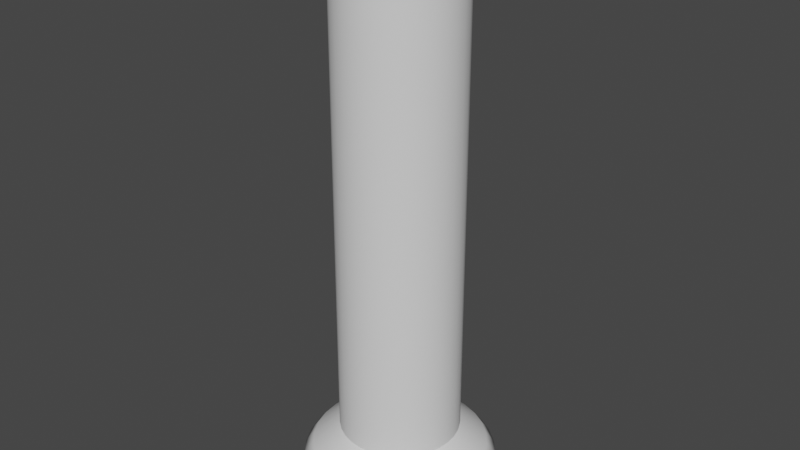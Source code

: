 # Source: Tornado.blend  (saved by Blender 3.1.7; exported with 4.5.12 LTS)
import bpy
from mathutils import Matrix  # noqa: F401  (used for matrix-valued properties, if any)

bpy.ops.wm.read_factory_settings(use_empty=True)
scene = bpy.context.scene
scene.name = 'Scene'

# ---- collections
col_collection = bpy.data.collections.new('Collection'); scene.collection.children.link(col_collection)

# ---- world
world_world = bpy.data.worlds.new('World'); scene.world = world_world
world_world.use_nodes = True; world_world.node_tree.nodes.clear()
_N = world_world.node_tree.nodes; _L = world_world.node_tree.links
n0 = _N.new('ShaderNodeOutputWorld'); n0.name = 'World Output'; n0.location = (300, 300)
n1 = _N.new('ShaderNodeBackground'); n1.name = 'Background'; n1.location = (10, 300)
n1.inputs[0].default_value = (0.05088, 0.05088, 0.05088, 1.0)
_L.new(n1.outputs[0], n0.inputs[0])
n0.is_active_output = True
world_world.color = (0.05088, 0.05088, 0.05088)
world_world.use_sun_shadow = False
world_world.sun_shadow_jitter_overblur = 0.0

# ---- meshes
me_cylinder_001 = bpy.data.meshes.new('Cylinder.001')
me_cylinder_001.from_pydata([(0.0, 1.0, -0.4841), (0.0, 1.0, 0.5681), (0.1951, 0.9808, -0.4841), (0.1951, 0.9808, 0.5681), (0.3827, 0.9239, -0.4841), (0.3827, 0.9239, 0.5681), (0.5556, 0.8315, -0.4841), (0.5556, 0.8315, 0.5681), (0.7071, 0.7071, -0.4841), (0.7071, 0.7071, 0.5681), (0.8315, 0.5556, -0.4841), (0.8315, 0.5556, 0.5681), (0.9239, 0.3827, -0.4841), (0.9239, 0.3827, 0.5681), (0.9808, 0.1951, -0.4841), (0.9808, 0.1951, 0.5681), (1.0, -4.371e-08, -0.4841), (1.0, -4.371e-08, 0.5681), (0.9808, -0.1951, -0.4841), (0.9808, -0.1951, 0.5681), (0.9239, -0.3827, -0.4841), (0.9239, -0.3827, 0.5681), (0.8315, -0.5556, -0.4841), (0.8315, -0.5556, 0.5681), (0.7071, -0.7071, -0.4841), (0.7071, -0.7071, 0.5681), (0.5556, -0.8315, -0.4841), (0.5556, -0.8315, 0.5681), (0.3827, -0.9239, -0.4841), (0.3827, -0.9239, 0.5681), (0.1951, -0.9808, -0.4841), (0.1951, -0.9808, 0.5681), (-8.742e-08, -1.0, -0.4841), (-8.742e-08, -1.0, 0.5681), (-0.1951, -0.9808, -0.4841), (-0.1951, -0.9808, 0.5681), (-0.3827, -0.9239, -0.4841), (-0.3827, -0.9239, 0.5681), (-0.5556, -0.8315, -0.4841), (-0.5556, -0.8315, 0.5681), (-0.7071, -0.7071, -0.4841), (-0.7071, -0.7071, 0.5681), (-0.8315, -0.5556, -0.4841), (-0.8315, -0.5556, 0.5681), (-0.9239, -0.3827, -0.4841), (-0.9239, -0.3827, 0.5681), (-0.9808, -0.1951, -0.4841), (-0.9808, -0.1951, 0.5681), (-1.0, 1.192e-08, -0.4841), (-1.0, 1.192e-08, 0.5681), (-0.9808, 0.1951, -0.4841), (-0.9808, 0.1951, 0.5681), (-0.9239, 0.3827, -0.4841), (-0.9239, 0.3827, 0.5681), (-0.8315, 0.5556, -0.4841), (-0.8315, 0.5556, 0.5681), (-0.7071, 0.7071, -0.4841), (-0.7071, 0.7071, 0.5681), (-0.5556, 0.8315, -0.4841), (-0.5556, 0.8315, 0.5681), (-0.3827, 0.9239, -0.4841), (-0.3827, 0.9239, 0.5681), (-0.1951, 0.9808, -0.4841), (-0.1951, 0.9808, 0.5681), (-3.51e-08, 1.454, -0.2014), (-3.51e-08, 1.454, 0.1834), (0.2837, 1.426, 0.1834), (0.2837, 1.426, -0.2014), (0.5565, 1.343, 0.1834), (0.5565, 1.343, -0.2014), (0.8079, 1.209, 0.1834), (0.8079, 1.209, -0.2014), (1.028, 1.028, 0.1834), (1.028, 1.028, -0.2014), (1.209, 0.8079, 0.1834), (1.209, 0.8079, -0.2014), (1.343, 0.5565, 0.1834), (1.343, 0.5565, -0.2014), (1.426, 0.2837, 0.1834), (1.426, 0.2837, -0.2014), (1.454, -5.679e-08, 0.1834), (1.454, -5.679e-08, -0.2014), (1.426, -0.2837, 0.1834), (1.426, -0.2837, -0.2014), (1.343, -0.5565, 0.1834), (1.343, -0.5565, -0.2014), (1.209, -0.8079, 0.1834), (1.209, -0.8079, -0.2014), (1.028, -1.028, 0.1834), (1.028, -1.028, -0.2014), (0.8079, -1.209, 0.1834), (0.8079, -1.209, -0.2014), (0.5565, -1.343, 0.1834), (0.5565, -1.343, -0.2014), (0.2837, -1.426, 0.1834), (0.2837, -1.426, -0.2014), (-1.622e-07, -1.454, 0.1834), (-1.622e-07, -1.454, -0.2014), (-0.2837, -1.426, 0.1834), (-0.2837, -1.426, -0.2014), (-0.5565, -1.343, 0.1834), (-0.5565, -1.343, -0.2014), (-0.8079, -1.209, 0.1834), (-0.8079, -1.209, -0.2014), (-1.028, -1.028, 0.1834), (-1.028, -1.028, -0.2014), (-1.209, -0.8079, 0.1834), (-1.209, -0.8079, -0.2014), (-1.343, -0.5565, 0.1834), (-1.343, -0.5565, -0.2014), (-1.426, -0.2837, 0.1834), (-1.426, -0.2837, -0.2014), (-1.454, 2.411e-08, 0.1834), (-1.454, 2.411e-08, -0.2014), (-1.426, 0.2837, 0.1834), (-1.426, 0.2837, -0.2014), (-1.343, 0.5565, 0.1834), (-1.343, 0.5565, -0.2014), (-1.209, 0.8079, 0.1834), (-1.209, 0.8079, -0.2014), (-1.028, 1.028, 0.1834), (-1.028, 1.028, -0.2014), (-0.8079, 1.209, 0.1834), (-0.8079, 1.209, -0.2014), (-0.5565, 1.343, 0.1834), (-0.5565, 1.343, -0.2014), (-0.2837, 1.426, 0.1834), (-0.2837, 1.426, -0.2014), (-2.99e-08, 1.6, -0.008998), (0.3122, 1.57, -0.008998), (0.6125, 1.479, -0.008998), (0.8892, 1.331, -0.008998), (1.132, 1.132, -0.008998), (1.331, 0.8892, -0.008998), (1.479, 0.6125, -0.008998), (1.57, 0.3122, -0.008998), (1.6, -6.064e-08, -0.008998), (1.57, -0.3122, -0.008998), (1.479, -0.6125, -0.008998), (1.331, -0.8892, -0.008998), (1.132, -1.132, -0.008998), (0.8892, -1.331, -0.008998), (0.6125, -1.479, -0.008998), (0.3122, -1.57, -0.008998), (-1.698e-07, -1.6, -0.008998), (-0.3122, -1.57, -0.008998), (-0.6125, -1.479, -0.008998), (-0.8892, -1.331, -0.008998), (-1.132, -1.132, -0.008998), (-1.331, -0.8892, -0.008998), (-1.479, -0.6125, -0.008998), (-1.57, -0.3122, -0.008998), (-1.6, 2.841e-08, -0.008998), (-1.57, 0.3122, -0.008998), (-1.479, 0.6125, -0.008998), (-1.331, 0.8892, -0.008998), (-1.132, 1.132, -0.008998), (-0.8892, 1.331, -0.008998), (-0.6125, 1.479, -0.008998), (-0.3122, 1.57, -0.008998)], [], [(65, 1, 3, 66), (66, 3, 5, 68), (68, 5, 7, 70), (70, 7, 9, 72), (72, 9, 11, 74), (74, 11, 13, 76), (76, 13, 15, 78), (78, 15, 17, 80), (80, 17, 19, 82), (82, 19, 21, 84), (84, 21, 23, 86), (86, 23, 25, 88), (88, 25, 27, 90), (90, 27, 29, 92), (92, 29, 31, 94), (94, 31, 33, 96), (96, 33, 35, 98), (98, 35, 37, 100), (100, 37, 39, 102), (102, 39, 41, 104), (104, 41, 43, 106), (106, 43, 45, 108), (108, 45, 47, 110), (110, 47, 49, 112), (112, 49, 51, 114), (114, 51, 53, 116), (116, 53, 55, 118), (118, 55, 57, 120), (120, 57, 59, 122), (122, 59, 61, 124), (159, 126, 65, 128), (124, 61, 63, 126), (126, 63, 1, 65), (62, 127, 64, 0), (60, 125, 127, 62), (158, 124, 126, 159), (58, 123, 125, 60), (157, 122, 124, 158), (56, 121, 123, 58), (156, 120, 122, 157), (54, 119, 121, 56), (155, 118, 120, 156), (52, 117, 119, 54), (154, 116, 118, 155), (50, 115, 117, 52), (153, 114, 116, 154), (48, 113, 115, 50), (152, 112, 114, 153), (46, 111, 113, 48), (151, 110, 112, 152), (44, 109, 111, 46), (150, 108, 110, 151), (42, 107, 109, 44), (149, 106, 108, 150), (40, 105, 107, 42), (148, 104, 106, 149), (38, 103, 105, 40), (147, 102, 104, 148), (36, 101, 103, 38), (146, 100, 102, 147), (34, 99, 101, 36), (145, 98, 100, 146), (32, 97, 99, 34), (144, 96, 98, 145), (30, 95, 97, 32), (143, 94, 96, 144), (28, 93, 95, 30), (142, 92, 94, 143), (26, 91, 93, 28), (141, 90, 92, 142), (24, 89, 91, 26), (140, 88, 90, 141), (22, 87, 89, 24), (139, 86, 88, 140), (20, 85, 87, 22), (138, 84, 86, 139), (18, 83, 85, 20), (137, 82, 84, 138), (16, 81, 83, 18), (136, 80, 82, 137), (14, 79, 81, 16), (135, 78, 80, 136), (12, 77, 79, 14), (134, 76, 78, 135), (10, 75, 77, 12), (133, 74, 76, 134), (8, 73, 75, 10), (132, 72, 74, 133), (6, 71, 73, 8), (131, 70, 72, 132), (4, 69, 71, 6), (130, 68, 70, 131), (2, 67, 69, 4), (129, 66, 68, 130), (0, 64, 67, 2), (128, 65, 66, 129), (64, 128, 129, 67), (67, 129, 130, 69), (69, 130, 131, 71), (71, 131, 132, 73), (73, 132, 133, 75), (75, 133, 134, 77), (77, 134, 135, 79), (79, 135, 136, 81), (81, 136, 137, 83), (83, 137, 138, 85), (85, 138, 139, 87), (87, 139, 140, 89), (89, 140, 141, 91), (91, 141, 142, 93), (93, 142, 143, 95), (95, 143, 144, 97), (97, 144, 145, 99), (99, 145, 146, 101), (101, 146, 147, 103), (103, 147, 148, 105), (105, 148, 149, 107), (107, 149, 150, 109), (109, 150, 151, 111), (111, 151, 152, 113), (113, 152, 153, 115), (115, 153, 154, 117), (117, 154, 155, 119), (119, 155, 156, 121), (121, 156, 157, 123), (123, 157, 158, 125), (125, 158, 159, 127), (127, 159, 128, 64)])
me_cylinder_001.polygons.foreach_set('use_smooth', [True] * 128)
_uv = me_cylinder_001.uv_layers.new(name='UVMap')
_uv.uv.foreach_set('vector', [1.0, 0.7729, 1.0, 1.0, 0.9688, 1.0, 0.9688, 0.7729, 0.9688, 0.7729, 0.9688, 1.0, 0.9375, 1.0, 0.9375, 0.7729, 0.9375, 0.7729, 0.9375, 1.0, 0.9062, 1.0, 0.9062, 0.7729, 0.9062, 0.7729, 0.9062, 1.0, 0.875, 1.0, 0.875, 0.7729, 0.875, 0.7729, 0.875, 1.0, 0.8438, 1.0, 0.8437, 0.7729, 0.8437, 0.7729, 0.8438, 1.0, 0.8125, 1.0, 0.8125, 0.7729, 0.8125, 0.7729, 0.8125, 1.0, 0.7812, 1.0, 0.7812, 0.7729, 0.7812, 0.7729, 0.7812, 1.0, 0.75, 1.0, 0.75, 0.7729, 0.75, 0.7729, 0.75, 1.0, 0.7188, 1.0, 0.7188, 0.7729, 0.7188, 0.7729, 0.7188, 1.0, 0.6875, 1.0, 0.6875, 0.7729, 0.6875, 0.7729, 0.6875, 1.0, 0.6562, 1.0, 0.6562, 0.7729, 0.6562, 0.7729, 0.6562, 1.0, 0.625, 1.0, 0.625, 0.7729, 0.625, 0.7729, 0.625, 1.0, 0.5938, 1.0, 0.5938, 0.7729, 0.5938, 0.7729, 0.5938, 1.0, 0.5625, 1.0, 0.5625, 0.7729, 0.5625, 0.7729, 0.5625, 1.0, 0.5312, 1.0, 0.5312, 0.7729, 0.5312, 0.7729, 0.5312, 1.0, 0.5, 1.0, 0.5, 0.7729, 0.5, 0.7729, 0.5, 1.0, 0.4688, 1.0, 0.4687, 0.7729, 0.4687, 0.7729, 0.4688, 1.0, 0.4375, 1.0, 0.4375, 0.7729, 0.4375, 0.7729, 0.4375, 1.0, 0.4062, 1.0, 0.4062, 0.7729, 0.4062, 0.7729, 0.4062, 1.0, 0.375, 1.0, 0.375, 0.7729, 0.375, 0.7729, 0.375, 1.0, 0.3438, 1.0, 0.3438, 0.7729, 0.3438, 0.7729, 0.3438, 1.0, 0.3125, 1.0, 0.3125, 0.7729, 0.3125, 0.7729, 0.3125, 1.0, 0.2812, 1.0, 0.2812, 0.7729, 0.2812, 0.7729, 0.2812, 1.0, 0.25, 1.0, 0.25, 0.7729, 0.25, 0.7729, 0.25, 1.0, 0.2188, 1.0, 0.2188, 0.7729, 0.2188, 0.7729, 0.2188, 1.0, 0.1875, 1.0, 0.1875, 0.7729, 0.1875, 0.7729, 0.1875, 1.0, 0.1562, 1.0, 0.1562, 0.7729, 0.1562, 0.7729, 0.1562, 1.0, 0.125, 1.0, 0.125, 0.7729, 0.125, 0.7729, 0.125, 1.0, 0.09375, 1.0, 0.09375, 0.7729, 0.09375, 0.7729, 0.09375, 1.0, 0.0625, 1.0, 0.0625, 0.7729, 0.03125, 0.5268, 0.03125, 0.7729, 0.0, 0.7729, 0.0, 0.5268, 0.0625, 0.7729, 0.0625, 1.0, 0.03125, 1.0, 0.03125, 0.7729, 0.03125, 0.7729, 0.03125, 1.0, 0.0, 1.0, 0.0, 0.7729, 0.0359, 0.003937, 0.03125, 0.2714, 0.0, 0.2714, 0.004651, 0.003937, 0.06715, 0.003937, 0.0625, 0.2714, 0.03125, 0.2714, 0.0359, 0.003937, 0.0625, 0.5268, 0.0625, 0.7729, 0.03125, 0.7729, 0.03125, 0.5268, 0.0984, 0.003937, 0.09375, 0.2714, 0.0625, 0.2714, 0.06715, 0.003937, 0.09375, 0.5268, 0.09375, 0.7729, 0.0625, 0.7729, 0.0625, 0.5268, 0.1297, 0.003937, 0.125, 0.2714, 0.09375, 0.2714, 0.0984, 0.003937, 0.125, 0.5268, 0.125, 0.7729, 0.09375, 0.7729, 0.09375, 0.5268, 0.1609, 0.003937, 0.1562, 0.2714, 0.125, 0.2714, 0.1297, 0.003937, 0.1562, 0.5268, 0.1562, 0.7729, 0.125, 0.7729, 0.125, 0.5268, 0.1922, 0.003937, 0.1875, 0.2714, 0.1562, 0.2714, 0.1609, 0.003937, 0.1875, 0.5268, 0.1875, 0.7729, 0.1562, 0.7729, 0.1562, 0.5268, 0.2234, 0.003937, 0.2188, 0.2714, 0.1875, 0.2714, 0.1922, 0.003937, 0.2188, 0.5268, 0.2188, 0.7729, 0.1875, 0.7729, 0.1875, 0.5268, 0.2547, 0.003937, 0.25, 0.2714, 0.2188, 0.2714, 0.2234, 0.003937, 0.25, 0.5268, 0.25, 0.7729, 0.2188, 0.7729, 0.2188, 0.5268, 0.2859, 0.003937, 0.2812, 0.2714, 0.25, 0.2714, 0.2547, 0.003937, 0.2812, 0.5268, 0.2812, 0.7729, 0.25, 0.7729, 0.25, 0.5268, 0.3172, 0.003937, 0.3125, 0.2714, 0.2812, 0.2714, 0.2859, 0.003937, 0.3125, 0.5268, 0.3125, 0.7729, 0.2812, 0.7729, 0.2812, 0.5268, 0.3484, 0.003937, 0.3438, 0.2714, 0.3125, 0.2714, 0.3172, 0.003937, 0.3438, 0.5268, 0.3438, 0.7729, 0.3125, 0.7729, 0.3125, 0.5268, 0.3797, 0.003937, 0.375, 0.2714, 0.3438, 0.2714, 0.3484, 0.003937, 0.375, 0.5268, 0.375, 0.7729, 0.3438, 0.7729, 0.3438, 0.5268, 0.4109, 0.003937, 0.4062, 0.2714, 0.375, 0.2714, 0.3797, 0.003937, 0.4062, 0.5268, 0.4062, 0.7729, 0.375, 0.7729, 0.375, 0.5268, 0.4422, 0.003937, 0.4375, 0.2714, 0.4062, 0.2714, 0.4109, 0.003937, 0.4375, 0.5268, 0.4375, 0.7729, 0.4062, 0.7729, 0.4062, 0.5268, 0.4734, 0.003937, 0.4688, 0.2714, 0.4375, 0.2714, 0.4422, 0.003937, 0.4688, 0.5268, 0.4687, 0.7729, 0.4375, 0.7729, 0.4375, 0.5268, 0.5047, 0.003937, 0.5, 0.2714, 0.4688, 0.2714, 0.4734, 0.003937, 0.5, 0.5268, 0.5, 0.7729, 0.4687, 0.7729, 0.4688, 0.5268, 0.5359, 0.003937, 0.5312, 0.2714, 0.5, 0.2714, 0.5047, 0.003937, 0.5312, 0.5268, 0.5312, 0.7729, 0.5, 0.7729, 0.5, 0.5268, 0.5672, 0.003937, 0.5625, 0.2714, 0.5312, 0.2714, 0.5359, 0.003937, 0.5625, 0.5268, 0.5625, 0.7729, 0.5312, 0.7729, 0.5312, 0.5268, 0.5984, 0.003937, 0.5938, 0.2714, 0.5625, 0.2714, 0.5672, 0.003937, 0.5938, 0.5268, 0.5938, 0.7729, 0.5625, 0.7729, 0.5625, 0.5268, 0.6297, 0.003937, 0.625, 0.2714, 0.5938, 0.2714, 0.5984, 0.003937, 0.625, 0.5268, 0.625, 0.7729, 0.5938, 0.7729, 0.5938, 0.5268, 0.6609, 0.003937, 0.6562, 0.2714, 0.625, 0.2714, 0.6297, 0.003937, 0.6562, 0.5268, 0.6562, 0.7729, 0.625, 0.7729, 0.625, 0.5268, 0.6922, 0.003937, 0.6875, 0.2714, 0.6562, 0.2714, 0.6609, 0.003937, 0.6875, 0.5268, 0.6875, 0.7729, 0.6562, 0.7729, 0.6562, 0.5268, 0.7234, 0.003937, 0.7188, 0.2714, 0.6875, 0.2714, 0.6922, 0.003937, 0.7188, 0.5268, 0.7188, 0.7729, 0.6875, 0.7729, 0.6875, 0.5268, 0.7547, 0.003937, 0.75, 0.2714, 0.7188, 0.2714, 0.7234, 0.003937, 0.75, 0.5268, 0.75, 0.7729, 0.7188, 0.7729, 0.7188, 0.5268, 0.7859, 0.003937, 0.7812, 0.2714, 0.75, 0.2714, 0.7547, 0.003937, 0.7812, 0.5268, 0.7812, 0.7729, 0.75, 0.7729, 0.75, 0.5268, 0.8172, 0.003937, 0.8125, 0.2714, 0.7812, 0.2714, 0.7859, 0.003937, 0.8125, 0.5268, 0.8125, 0.7729, 0.7812, 0.7729, 0.7812, 0.5268, 0.8484, 0.003937, 0.8438, 0.2714, 0.8125, 0.2714, 0.8172, 0.003937, 0.8438, 0.5268, 0.8437, 0.7729, 0.8125, 0.7729, 0.8125, 0.5268, 0.8797, 0.003937, 0.875, 0.2714, 0.8438, 0.2714, 0.8484, 0.003937, 0.875, 0.5268, 0.875, 0.7729, 0.8437, 0.7729, 0.8438, 0.5268, 0.9109, 0.003937, 0.9062, 0.2714, 0.875, 0.2714, 0.8797, 0.003937, 0.9062, 0.5268, 0.9062, 0.7729, 0.875, 0.7729, 0.875, 0.5268, 0.9422, 0.003937, 0.9375, 0.2714, 0.9062, 0.2714, 0.9109, 0.003937, 0.9375, 0.5268, 0.9375, 0.7729, 0.9062, 0.7729, 0.9062, 0.5268, 0.9734, 0.003937, 0.9688, 0.2714, 0.9375, 0.2714, 0.9422, 0.003937, 0.9688, 0.5268, 0.9688, 0.7729, 0.9375, 0.7729, 0.9375, 0.5268, 1.005, 0.003937, 1.0, 0.2714, 0.9688, 0.2714, 0.9734, 0.003937, 1.0, 0.5268, 1.0, 0.7729, 0.9688, 0.7729, 0.9688, 0.5268, 1.0, 0.2714, 1.0, 0.5268, 0.9688, 0.5268, 0.9688, 0.2714, 0.9688, 0.2714, 0.9688, 0.5268, 0.9375, 0.5268, 0.9375, 0.2714, 0.9375, 0.2714, 0.9375, 0.5268, 0.9062, 0.5268, 0.9062, 0.2714, 0.9062, 0.2714, 0.9062, 0.5268, 0.875, 0.5268, 0.875, 0.2714, 0.875, 0.2714, 0.875, 0.5268, 0.8438, 0.5268, 0.8438, 0.2714, 0.8438, 0.2714, 0.8438, 0.5268, 0.8125, 0.5268, 0.8125, 0.2714, 0.8125, 0.2714, 0.8125, 0.5268, 0.7812, 0.5268, 0.7812, 0.2714, 0.7812, 0.2714, 0.7812, 0.5268, 0.75, 0.5268, 0.75, 0.2714, 0.75, 0.2714, 0.75, 0.5268, 0.7188, 0.5268, 0.7188, 0.2714, 0.7188, 0.2714, 0.7188, 0.5268, 0.6875, 0.5268, 0.6875, 0.2714, 0.6875, 0.2714, 0.6875, 0.5268, 0.6562, 0.5268, 0.6562, 0.2714, 0.6562, 0.2714, 0.6562, 0.5268, 0.625, 0.5268, 0.625, 0.2714, 0.625, 0.2714, 0.625, 0.5268, 0.5938, 0.5268, 0.5938, 0.2714, 0.5938, 0.2714, 0.5938, 0.5268, 0.5625, 0.5268, 0.5625, 0.2714, 0.5625, 0.2714, 0.5625, 0.5268, 0.5312, 0.5268, 0.5312, 0.2714, 0.5312, 0.2714, 0.5312, 0.5268, 0.5, 0.5268, 0.5, 0.2714, 0.5, 0.2714, 0.5, 0.5268, 0.4688, 0.5268, 0.4688, 0.2714, 0.4688, 0.2714, 0.4688, 0.5268, 0.4375, 0.5268, 0.4375, 0.2714, 0.4375, 0.2714, 0.4375, 0.5268, 0.4062, 0.5268, 0.4062, 0.2714, 0.4062, 0.2714, 0.4062, 0.5268, 0.375, 0.5268, 0.375, 0.2714, 0.375, 0.2714, 0.375, 0.5268, 0.3438, 0.5268, 0.3438, 0.2714, 0.3438, 0.2714, 0.3438, 0.5268, 0.3125, 0.5268, 0.3125, 0.2714, 0.3125, 0.2714, 0.3125, 0.5268, 0.2812, 0.5268, 0.2812, 0.2714, 0.2812, 0.2714, 0.2812, 0.5268, 0.25, 0.5268, 0.25, 0.2714, 0.25, 0.2714, 0.25, 0.5268, 0.2188, 0.5268, 0.2188, 0.2714, 0.2188, 0.2714, 0.2188, 0.5268, 0.1875, 0.5268, 0.1875, 0.2714, 0.1875, 0.2714, 0.1875, 0.5268, 0.1562, 0.5268, 0.1562, 0.2714, 0.1562, 0.2714, 0.1562, 0.5268, 0.125, 0.5268, 0.125, 0.2714, 0.125, 0.2714, 0.125, 0.5268, 0.09375, 0.5268, 0.09375, 0.2714, 0.09375, 0.2714, 0.09375, 0.5268, 0.0625, 0.5268, 0.0625, 0.2714, 0.0625, 0.2714, 0.0625, 0.5268, 0.03125, 0.5268, 0.03125, 0.2714, 0.03125, 0.2714, 0.03125, 0.5268, 0.0, 0.5268, 0.0, 0.2714])
me_cylinder_001.use_remesh_fix_poles = True
me_cylinder_001.use_remesh_preserve_attributes = False
me_cylinder_001.update()
me_cylinder = bpy.data.meshes.new('Cylinder')
me_cylinder.from_pydata([(0.0, 1.0, -1.0), (0.0, 1.0, 7.742), (0.1951, 0.9808, -1.0), (0.1951, 0.9808, 7.742), (0.3827, 0.9239, -1.0), (0.3827, 0.9239, 7.742), (0.5556, 0.8315, -1.0), (0.5556, 0.8315, 7.742), (0.7071, 0.7071, -1.0), (0.7071, 0.7071, 7.742), (0.8315, 0.5556, -1.0), (0.8315, 0.5556, 7.742), (0.9239, 0.3827, -1.0), (0.9239, 0.3827, 7.742), (0.9808, 0.1951, -1.0), (0.9808, 0.1951, 7.742), (1.0, -4.371e-08, -1.0), (1.0, -4.371e-08, 7.742), (0.9808, -0.1951, -1.0), (0.9808, -0.1951, 7.742), (0.9239, -0.3827, -1.0), (0.9239, -0.3827, 7.742), (0.8315, -0.5556, -1.0), (0.8315, -0.5556, 7.742), (0.7071, -0.7071, -1.0), (0.7071, -0.7071, 7.742), (0.5556, -0.8315, -1.0), (0.5556, -0.8315, 7.742), (0.3827, -0.9239, -1.0), (0.3827, -0.9239, 7.742), (0.1951, -0.9808, -1.0), (0.1951, -0.9808, 7.742), (-8.742e-08, -1.0, -1.0), (-8.742e-08, -1.0, 7.742), (-0.1951, -0.9808, -1.0), (-0.1951, -0.9808, 7.742), (-0.3827, -0.9239, -1.0), (-0.3827, -0.9239, 7.742), (-0.5556, -0.8315, -1.0), (-0.5556, -0.8315, 7.742), (-0.7071, -0.7071, -1.0), (-0.7071, -0.7071, 7.742), (-0.8315, -0.5556, -1.0), (-0.8315, -0.5556, 7.742), (-0.9239, -0.3827, -1.0), (-0.9239, -0.3827, 7.742), (-0.9808, -0.1951, -1.0), (-0.9808, -0.1951, 7.742), (-1.0, 1.192e-08, -1.0), (-1.0, 1.192e-08, 7.742), (-0.9808, 0.1951, -1.0), (-0.9808, 0.1951, 7.742), (-0.9239, 0.3827, -1.0), (-0.9239, 0.3827, 7.742), (-0.8315, 0.5556, -1.0), (-0.8315, 0.5556, 7.742), (-0.7071, 0.7071, -1.0), (-0.7071, 0.7071, 7.742), (-0.5556, 0.8315, -1.0), (-0.5556, 0.8315, 7.742), (-0.3827, 0.9239, -1.0), (-0.3827, 0.9239, 7.742), (-0.1951, 0.9808, -1.0), (-0.1951, 0.9808, 7.742)], [], [(0, 1, 3, 2), (2, 3, 5, 4), (4, 5, 7, 6), (6, 7, 9, 8), (8, 9, 11, 10), (10, 11, 13, 12), (12, 13, 15, 14), (14, 15, 17, 16), (16, 17, 19, 18), (18, 19, 21, 20), (20, 21, 23, 22), (22, 23, 25, 24), (24, 25, 27, 26), (26, 27, 29, 28), (28, 29, 31, 30), (30, 31, 33, 32), (32, 33, 35, 34), (34, 35, 37, 36), (36, 37, 39, 38), (38, 39, 41, 40), (40, 41, 43, 42), (42, 43, 45, 44), (44, 45, 47, 46), (46, 47, 49, 48), (48, 49, 51, 50), (50, 51, 53, 52), (52, 53, 55, 54), (54, 55, 57, 56), (56, 57, 59, 58), (58, 59, 61, 60), (60, 61, 63, 62), (62, 63, 1, 0)])
me_cylinder.polygons.foreach_set('use_smooth', [True] * 32)
_uv = me_cylinder.uv_layers.new(name='UVMap')
_uv.uv.foreach_set('vector', [1.0, 0.001953, 1.0, 1.0, 0.9688, 1.0, 0.9688, 0.001953, 0.9688, 0.001953, 0.9688, 1.0, 0.9375, 1.0, 0.9375, 0.001953, 0.9375, 0.001953, 0.9375, 1.0, 0.9062, 1.0, 0.9062, 0.001953, 0.9062, 0.001953, 0.9062, 1.0, 0.875, 1.0, 0.875, 0.001953, 0.875, 0.001953, 0.875, 1.0, 0.8438, 1.0, 0.8438, 0.001953, 0.8438, 0.001953, 0.8438, 1.0, 0.8125, 1.0, 0.8125, 0.001953, 0.8125, 0.001953, 0.8125, 1.0, 0.7812, 1.0, 0.7812, 0.001953, 0.7812, 0.001953, 0.7812, 1.0, 0.75, 1.0, 0.75, 0.001953, 0.75, 0.001953, 0.75, 1.0, 0.7188, 1.0, 0.7188, 0.001953, 0.7188, 0.001953, 0.7188, 1.0, 0.6875, 1.0, 0.6875, 0.001953, 0.6875, 0.001953, 0.6875, 1.0, 0.6562, 1.0, 0.6562, 0.001953, 0.6562, 0.001953, 0.6562, 1.0, 0.625, 1.0, 0.625, 0.001953, 0.625, 0.001953, 0.625, 1.0, 0.5938, 1.0, 0.5938, 0.001953, 0.5938, 0.001953, 0.5938, 1.0, 0.5625, 1.0, 0.5625, 0.001953, 0.5625, 0.001953, 0.5625, 1.0, 0.5312, 1.0, 0.5312, 0.001953, 0.5312, 0.001953, 0.5312, 1.0, 0.5, 1.0, 0.5, 0.001953, 0.5, 0.001953, 0.5, 1.0, 0.4688, 1.0, 0.4688, 0.001953, 0.4688, 0.001953, 0.4688, 1.0, 0.4375, 1.0, 0.4375, 0.001953, 0.4375, 0.001953, 0.4375, 1.0, 0.4062, 1.0, 0.4062, 0.001953, 0.4062, 0.001953, 0.4062, 1.0, 0.375, 1.0, 0.375, 0.001953, 0.375, 0.001953, 0.375, 1.0, 0.3438, 1.0, 0.3438, 0.001953, 0.3438, 0.001953, 0.3438, 1.0, 0.3125, 1.0, 0.3125, 0.001953, 0.3125, 0.001953, 0.3125, 1.0, 0.2812, 1.0, 0.2812, 0.001953, 0.2812, 0.001953, 0.2812, 1.0, 0.25, 1.0, 0.25, 0.001953, 0.25, 0.001953, 0.25, 1.0, 0.2188, 1.0, 0.2188, 0.001953, 0.2188, 0.001953, 0.2188, 1.0, 0.1875, 1.0, 0.1875, 0.001953, 0.1875, 0.001953, 0.1875, 1.0, 0.1562, 1.0, 0.1562, 0.001953, 0.1562, 0.001953, 0.1562, 1.0, 0.125, 1.0, 0.125, 0.001953, 0.125, 0.001953, 0.125, 1.0, 0.09375, 1.0, 0.09375, 0.001953, 0.09375, 0.001953, 0.09375, 1.0, 0.0625, 1.0, 0.0625, 0.001953, 0.0625, 0.001953, 0.0625, 1.0, 0.03125, 1.0, 0.03125, 0.001953, 0.03125, 0.001953, 0.03125, 1.0, 0.0, 1.0, 0.0, 0.001953])
me_cylinder.use_remesh_fix_poles = True
me_cylinder.use_remesh_preserve_attributes = False
me_cylinder.update()

# ---- objects
ob_tornado2 = bpy.data.objects.new('Tornado2', me_cylinder_001)
ob_cylinder = bpy.data.objects.new('Cylinder', me_cylinder)

# ---- transforms, parenting, visibility, modifiers, constraints
ob_tornado2.location = (0.0, 0.0, 0.0)
ob_cylinder.location = (0.0, 0.0, 1.104)

# ---- collection membership
col_collection.objects.link(ob_tornado2)
col_collection.objects.link(ob_cylinder)

# ---- scene / render settings (as saved in the file)
scene.frame_start = 1; scene.frame_end = 250; scene.frame_set(159)
scene.render.engine = 'BLENDER_EEVEE_NEXT'
scene.cycles.sampling_pattern = 'TABULATED_SOBOL'
scene.cycles.use_light_tree = False
scene.view_settings.view_transform = 'Filmic'
bpy.context.view_layer.update()

# ---- added for rendering (the .blend has no active camera and no usable light): camera, sun
cam_auto = bpy.data.cameras.new('AutoCamera')
cam_auto.lens = 50.0
cam_auto.sensor_width = 36.0
cam_auto.clip_end = 1000.0
ob_auto_camera = bpy.data.objects.new('AutoCamera', cam_auto)
scene.collection.objects.link(ob_auto_camera)
ob_auto_camera.location = (9.59443, -11.5133, 11.8563)
ob_auto_camera.rotation_euler = (1.09748, -7.21219e-08, 0.694738)
scene.camera = ob_auto_camera
light_auto_sun = bpy.data.lights.new('AutoSun', 'SUN')
light_auto_sun.energy = 3.0
light_auto_sun.angle = 0.0523599
ob_auto_sun = bpy.data.objects.new('AutoSun', light_auto_sun)
scene.collection.objects.link(ob_auto_sun)
ob_auto_sun.rotation_euler = (0.872665, 0.174533, 0.523599)
bpy.context.view_layer.update()
